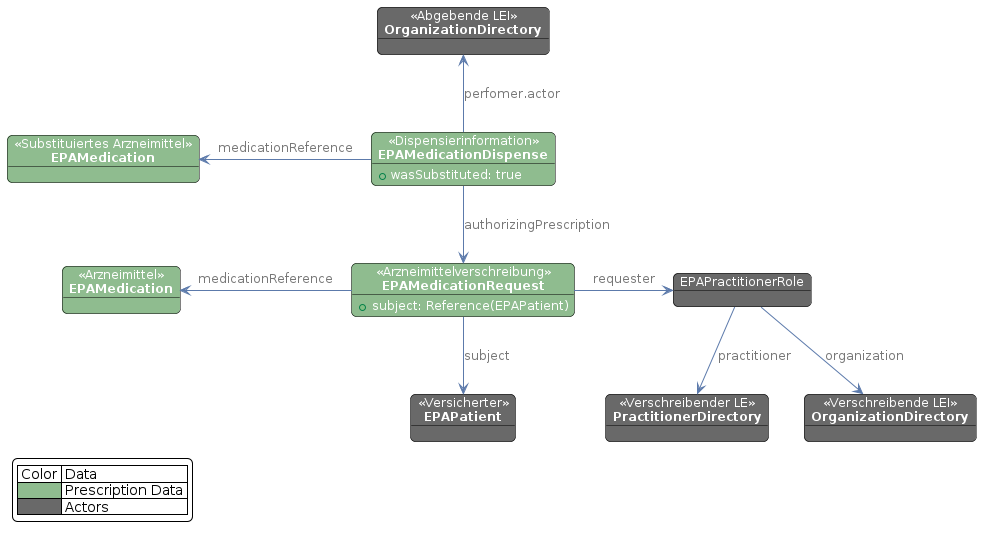

The diagram above was rendered by PlantUML. Its source (embedded in the PNG):
@startuml medication.fhir.substitution
skinparam fixCircleLabelOverlapping false 
skinparam roundcorner 10
skinparam object {
    BackgroundColor DimGrey
    BorderColor Black
    ArrowColor #5c7aab
    FontSize 12
    FontColor White
    NoteBackgroundColor #3483eb
    ArrowFontColor #777777
}
skinparam LegendBackgroundColor White

object "<< Versicherter >>\n**EPAPatient**" as Patient 
object "<< Verschreibender LE >>\n**PractitionerDirectory**" as PrescribingPractitioner
object "<< Verschreibende LEI >>\n**OrganizationDirectory**" as PrescribingOrganization
object "<< Abgebende LEI >>\n**OrganizationDirectory**" as PharmOrganization
object "EPAPractitionerRole" as PractionerRole
object "<< Arzneimittel >>\n**EPAMedication**" as Medication #DarkSeaGreen
object "<< Arzneimittelverschreibung >>\n**EPAMedicationRequest**" as MedicationRequest #DarkSeaGreen {
    + subject: Reference(EPAPatient)
}
object "<< Substituiertes Arzneimittel >>\n**EPAMedication**" as AltMedication #DarkSeaGreen
object "<< Dispensierinformation >>\n**EPAMedicationDispense**" as MedicationDispense #DarkSeaGreen {
    + wasSubstituted: true
}

MedicationRequest -d->  Patient : subject
MedicationRequest -l-> Medication : medicationReference
MedicationRequest -r-> PractionerRole : requester

PractionerRole -d-> PrescribingPractitioner : practitioner
PractionerRole -d-> PrescribingOrganization : organization

MedicationDispense -l-> AltMedication : medicationReference
MedicationDispense -d-> MedicationRequest : authorizingPrescription
MedicationDispense -u-> PharmOrganization : perfomer.actor

legend left
    | Color | Data |
    |<#DarkSeaGreen>| Prescription Data |
    |<#DimGrey>| Actors |
endlegend
@enduml